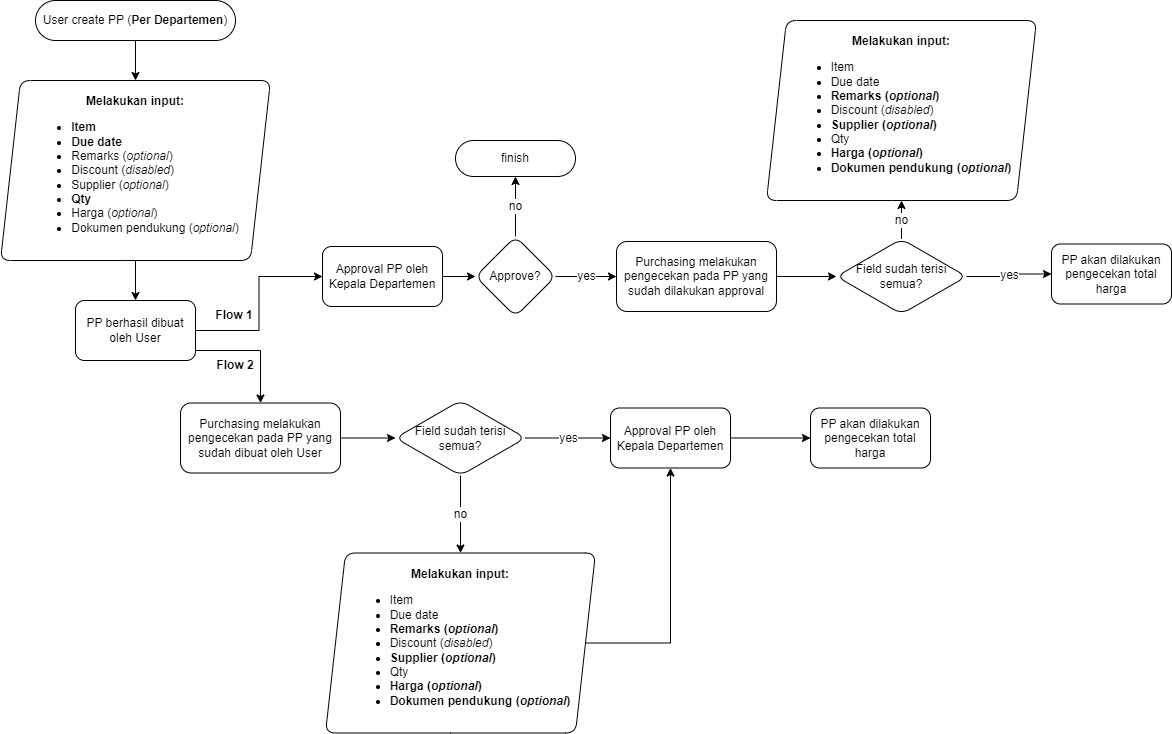

The diagram above was exported from draw.io. Its source (the exported page's mxGraphModel, read from the mxfile embedded in the PNG):
<mxGraphModel dx="782" dy="446" grid="1" gridSize="10" guides="1" tooltips="1" connect="1" arrows="1" fold="1" page="1" pageScale="1" pageWidth="827" pageHeight="1169" math="0" shadow="0">
  <root>
    <mxCell id="WIyWlLk6GJQsqaUBKTNV-0" />
    <mxCell id="WIyWlLk6GJQsqaUBKTNV-1" parent="WIyWlLk6GJQsqaUBKTNV-0" />
    <mxCell id="aNr-vO3CrXRcRgAcYdCc-5" value="" style="edgeStyle=orthogonalEdgeStyle;rounded=0;orthogonalLoop=1;jettySize=auto;html=1;fontSize=12;" edge="1" parent="WIyWlLk6GJQsqaUBKTNV-1" source="WIyWlLk6GJQsqaUBKTNV-3" target="aNr-vO3CrXRcRgAcYdCc-4">
      <mxGeometry relative="1" as="geometry" />
    </mxCell>
    <mxCell id="WIyWlLk6GJQsqaUBKTNV-3" value="User create PP (&lt;b&gt;Per Departemen&lt;/b&gt;)" style="rounded=1;whiteSpace=wrap;html=1;fontSize=12;glass=0;strokeWidth=1;shadow=0;arcSize=50;" parent="WIyWlLk6GJQsqaUBKTNV-1" vertex="1">
      <mxGeometry x="80" y="80" width="200" height="40" as="geometry" />
    </mxCell>
    <mxCell id="aNr-vO3CrXRcRgAcYdCc-8" value="" style="edgeStyle=orthogonalEdgeStyle;rounded=0;orthogonalLoop=1;jettySize=auto;html=1;fontSize=12;" edge="1" parent="WIyWlLk6GJQsqaUBKTNV-1" source="aNr-vO3CrXRcRgAcYdCc-4" target="aNr-vO3CrXRcRgAcYdCc-7">
      <mxGeometry relative="1" as="geometry" />
    </mxCell>
    <mxCell id="aNr-vO3CrXRcRgAcYdCc-4" value="&lt;div style=&quot;&quot;&gt;&lt;span style=&quot;background-color: initial;&quot;&gt;&lt;b&gt;Melakukan input:&lt;/b&gt;&lt;/span&gt;&lt;/div&gt;&lt;ul style=&quot;text-align: left;&quot;&gt;&lt;li&gt;&lt;b&gt;Item&lt;/b&gt;&lt;/li&gt;&lt;li&gt;&lt;b&gt;Due date&lt;/b&gt;&lt;/li&gt;&lt;li&gt;Remarks (&lt;i&gt;optional&lt;/i&gt;)&lt;/li&gt;&lt;li&gt;Discount (&lt;i&gt;disabled&lt;/i&gt;)&lt;/li&gt;&lt;li&gt;Supplier (&lt;i&gt;optional&lt;/i&gt;)&lt;/li&gt;&lt;li&gt;&lt;b&gt;Qty&lt;/b&gt;&lt;/li&gt;&lt;li&gt;Harga (&lt;i&gt;optional&lt;/i&gt;)&lt;/li&gt;&lt;li&gt;Dokumen pendukung (&lt;i&gt;optional&lt;/i&gt;)&lt;/li&gt;&lt;/ul&gt;" style="shape=parallelogram;perimeter=parallelogramPerimeter;whiteSpace=wrap;html=1;fixedSize=1;rounded=1;glass=0;strokeWidth=1;shadow=0;" vertex="1" parent="WIyWlLk6GJQsqaUBKTNV-1">
      <mxGeometry x="45" y="160" width="270" height="180" as="geometry" />
    </mxCell>
    <mxCell id="aNr-vO3CrXRcRgAcYdCc-10" value="" style="edgeStyle=orthogonalEdgeStyle;rounded=0;orthogonalLoop=1;jettySize=auto;html=1;fontSize=12;" edge="1" parent="WIyWlLk6GJQsqaUBKTNV-1" target="aNr-vO3CrXRcRgAcYdCc-9">
      <mxGeometry relative="1" as="geometry">
        <mxPoint x="185" y="430" as="sourcePoint" />
        <Array as="points">
          <mxPoint x="305" y="430" />
        </Array>
      </mxGeometry>
    </mxCell>
    <mxCell id="aNr-vO3CrXRcRgAcYdCc-23" value="" style="edgeStyle=orthogonalEdgeStyle;rounded=0;orthogonalLoop=1;jettySize=auto;html=1;fontSize=12;" edge="1" parent="WIyWlLk6GJQsqaUBKTNV-1" source="aNr-vO3CrXRcRgAcYdCc-7" target="aNr-vO3CrXRcRgAcYdCc-22">
      <mxGeometry relative="1" as="geometry" />
    </mxCell>
    <mxCell id="aNr-vO3CrXRcRgAcYdCc-7" value="PP berhasil dibuat oleh User" style="whiteSpace=wrap;html=1;rounded=1;glass=0;strokeWidth=1;shadow=0;" vertex="1" parent="WIyWlLk6GJQsqaUBKTNV-1">
      <mxGeometry x="120" y="380" width="120" height="60" as="geometry" />
    </mxCell>
    <mxCell id="aNr-vO3CrXRcRgAcYdCc-12" value="" style="edgeStyle=orthogonalEdgeStyle;rounded=0;orthogonalLoop=1;jettySize=auto;html=1;fontSize=12;" edge="1" parent="WIyWlLk6GJQsqaUBKTNV-1" source="aNr-vO3CrXRcRgAcYdCc-9" target="aNr-vO3CrXRcRgAcYdCc-11">
      <mxGeometry relative="1" as="geometry" />
    </mxCell>
    <mxCell id="aNr-vO3CrXRcRgAcYdCc-9" value="Purchasing melakukan pengecekan pada PP yang sudah dibuat oleh User" style="whiteSpace=wrap;html=1;rounded=1;glass=0;strokeWidth=1;shadow=0;" vertex="1" parent="WIyWlLk6GJQsqaUBKTNV-1">
      <mxGeometry x="225" y="482.5" width="160" height="70" as="geometry" />
    </mxCell>
    <mxCell id="aNr-vO3CrXRcRgAcYdCc-14" value="yes" style="edgeStyle=orthogonalEdgeStyle;rounded=0;orthogonalLoop=1;jettySize=auto;html=1;fontSize=12;" edge="1" parent="WIyWlLk6GJQsqaUBKTNV-1" source="aNr-vO3CrXRcRgAcYdCc-11" target="aNr-vO3CrXRcRgAcYdCc-13">
      <mxGeometry relative="1" as="geometry" />
    </mxCell>
    <mxCell id="aNr-vO3CrXRcRgAcYdCc-18" value="no" style="edgeStyle=orthogonalEdgeStyle;rounded=0;orthogonalLoop=1;jettySize=auto;html=1;fontSize=12;" edge="1" parent="WIyWlLk6GJQsqaUBKTNV-1" source="aNr-vO3CrXRcRgAcYdCc-11" target="aNr-vO3CrXRcRgAcYdCc-19">
      <mxGeometry relative="1" as="geometry">
        <mxPoint x="505" y="642.5" as="targetPoint" />
      </mxGeometry>
    </mxCell>
    <mxCell id="aNr-vO3CrXRcRgAcYdCc-11" value="Field sudah terisi semua?" style="rhombus;whiteSpace=wrap;html=1;rounded=1;glass=0;strokeWidth=1;shadow=0;" vertex="1" parent="WIyWlLk6GJQsqaUBKTNV-1">
      <mxGeometry x="440" y="480" width="130" height="75" as="geometry" />
    </mxCell>
    <mxCell id="aNr-vO3CrXRcRgAcYdCc-46" value="" style="edgeStyle=orthogonalEdgeStyle;rounded=0;orthogonalLoop=1;jettySize=auto;html=1;fontSize=12;" edge="1" parent="WIyWlLk6GJQsqaUBKTNV-1" source="aNr-vO3CrXRcRgAcYdCc-13" target="aNr-vO3CrXRcRgAcYdCc-45">
      <mxGeometry relative="1" as="geometry" />
    </mxCell>
    <mxCell id="aNr-vO3CrXRcRgAcYdCc-13" value="Approval PP oleh Kepala Departemen" style="whiteSpace=wrap;html=1;rounded=1;glass=0;strokeWidth=1;shadow=0;" vertex="1" parent="WIyWlLk6GJQsqaUBKTNV-1">
      <mxGeometry x="655" y="487.5" width="120" height="60" as="geometry" />
    </mxCell>
    <mxCell id="aNr-vO3CrXRcRgAcYdCc-34" value="" style="edgeStyle=orthogonalEdgeStyle;rounded=0;orthogonalLoop=1;jettySize=auto;html=1;fontSize=12;entryX=0.5;entryY=1;entryDx=0;entryDy=0;" edge="1" parent="WIyWlLk6GJQsqaUBKTNV-1" source="aNr-vO3CrXRcRgAcYdCc-19" target="aNr-vO3CrXRcRgAcYdCc-13">
      <mxGeometry relative="1" as="geometry">
        <mxPoint x="725" y="562.5" as="targetPoint" />
      </mxGeometry>
    </mxCell>
    <mxCell id="aNr-vO3CrXRcRgAcYdCc-19" value="&lt;div style=&quot;&quot;&gt;&lt;span style=&quot;background-color: initial;&quot;&gt;&lt;b&gt;Melakukan input:&lt;/b&gt;&lt;/span&gt;&lt;/div&gt;&lt;ul style=&quot;text-align: left;&quot;&gt;&lt;li&gt;Item&lt;/li&gt;&lt;li&gt;Due date&lt;/li&gt;&lt;li&gt;&lt;b&gt;Remarks (&lt;i&gt;optional&lt;/i&gt;)&lt;/b&gt;&lt;/li&gt;&lt;li&gt;Discount (&lt;i&gt;disabled&lt;/i&gt;)&lt;/li&gt;&lt;li&gt;&lt;b&gt;Supplier (&lt;i&gt;optional&lt;/i&gt;)&lt;/b&gt;&lt;/li&gt;&lt;li&gt;Qty&lt;/li&gt;&lt;li&gt;&lt;b&gt;Harga (&lt;i&gt;optional&lt;/i&gt;)&lt;/b&gt;&lt;/li&gt;&lt;li&gt;&lt;b&gt;Dokumen pendukung (&lt;i&gt;optional&lt;/i&gt;)&lt;/b&gt;&lt;/li&gt;&lt;/ul&gt;" style="shape=parallelogram;perimeter=parallelogramPerimeter;whiteSpace=wrap;html=1;fixedSize=1;rounded=1;glass=0;strokeWidth=1;shadow=0;" vertex="1" parent="WIyWlLk6GJQsqaUBKTNV-1">
      <mxGeometry x="370" y="632.5" width="270" height="180" as="geometry" />
    </mxCell>
    <mxCell id="aNr-vO3CrXRcRgAcYdCc-39" value="" style="edgeStyle=orthogonalEdgeStyle;rounded=0;orthogonalLoop=1;jettySize=auto;html=1;fontSize=12;" edge="1" parent="WIyWlLk6GJQsqaUBKTNV-1" source="aNr-vO3CrXRcRgAcYdCc-22" target="aNr-vO3CrXRcRgAcYdCc-38">
      <mxGeometry relative="1" as="geometry" />
    </mxCell>
    <mxCell id="aNr-vO3CrXRcRgAcYdCc-22" value="Approval PP oleh Kepala Departemen" style="whiteSpace=wrap;html=1;rounded=1;glass=0;strokeWidth=1;shadow=0;" vertex="1" parent="WIyWlLk6GJQsqaUBKTNV-1">
      <mxGeometry x="367" y="326" width="120" height="60" as="geometry" />
    </mxCell>
    <mxCell id="aNr-vO3CrXRcRgAcYdCc-24" value="" style="edgeStyle=orthogonalEdgeStyle;rounded=0;orthogonalLoop=1;jettySize=auto;html=1;fontSize=12;" edge="1" parent="WIyWlLk6GJQsqaUBKTNV-1" source="aNr-vO3CrXRcRgAcYdCc-25" target="aNr-vO3CrXRcRgAcYdCc-28">
      <mxGeometry relative="1" as="geometry" />
    </mxCell>
    <mxCell id="aNr-vO3CrXRcRgAcYdCc-25" value="Purchasing melakukan pengecekan pada PP yang sudah dilakukan approval" style="whiteSpace=wrap;html=1;rounded=1;glass=0;strokeWidth=1;shadow=0;" vertex="1" parent="WIyWlLk6GJQsqaUBKTNV-1">
      <mxGeometry x="661" y="321" width="160" height="70" as="geometry" />
    </mxCell>
    <mxCell id="aNr-vO3CrXRcRgAcYdCc-26" value="yes" style="edgeStyle=orthogonalEdgeStyle;rounded=0;orthogonalLoop=1;jettySize=auto;html=1;fontSize=12;" edge="1" parent="WIyWlLk6GJQsqaUBKTNV-1" source="aNr-vO3CrXRcRgAcYdCc-28" target="aNr-vO3CrXRcRgAcYdCc-29">
      <mxGeometry relative="1" as="geometry" />
    </mxCell>
    <mxCell id="aNr-vO3CrXRcRgAcYdCc-27" value="no" style="edgeStyle=orthogonalEdgeStyle;rounded=0;orthogonalLoop=1;jettySize=auto;html=1;fontSize=12;" edge="1" parent="WIyWlLk6GJQsqaUBKTNV-1" source="aNr-vO3CrXRcRgAcYdCc-28" target="aNr-vO3CrXRcRgAcYdCc-30">
      <mxGeometry relative="1" as="geometry">
        <mxPoint x="899" y="532.5" as="targetPoint" />
      </mxGeometry>
    </mxCell>
    <mxCell id="aNr-vO3CrXRcRgAcYdCc-28" value="Field sudah terisi semua?" style="rhombus;whiteSpace=wrap;html=1;rounded=1;glass=0;strokeWidth=1;shadow=0;" vertex="1" parent="WIyWlLk6GJQsqaUBKTNV-1">
      <mxGeometry x="881" y="318.5" width="130" height="75" as="geometry" />
    </mxCell>
    <mxCell id="aNr-vO3CrXRcRgAcYdCc-29" value="PP akan dilakukan pengecekan total harga" style="whiteSpace=wrap;html=1;rounded=1;glass=0;strokeWidth=1;shadow=0;" vertex="1" parent="WIyWlLk6GJQsqaUBKTNV-1">
      <mxGeometry x="1096" y="323.5" width="120" height="60" as="geometry" />
    </mxCell>
    <mxCell id="aNr-vO3CrXRcRgAcYdCc-30" value="&lt;div style=&quot;&quot;&gt;&lt;span style=&quot;background-color: initial;&quot;&gt;&lt;b&gt;Melakukan input:&lt;/b&gt;&lt;/span&gt;&lt;/div&gt;&lt;ul style=&quot;text-align: left;&quot;&gt;&lt;li&gt;Item&lt;/li&gt;&lt;li&gt;Due date&lt;/li&gt;&lt;li&gt;&lt;b&gt;Remarks (&lt;i&gt;optional&lt;/i&gt;)&lt;/b&gt;&lt;/li&gt;&lt;li&gt;Discount (&lt;i&gt;disabled&lt;/i&gt;)&lt;/li&gt;&lt;li&gt;&lt;b&gt;Supplier (&lt;i&gt;optional&lt;/i&gt;)&lt;/b&gt;&lt;/li&gt;&lt;li&gt;Qty&lt;/li&gt;&lt;li&gt;&lt;b&gt;Harga (&lt;i&gt;optional&lt;/i&gt;)&lt;/b&gt;&lt;/li&gt;&lt;li&gt;&lt;b&gt;Dokumen pendukung (&lt;i&gt;optional&lt;/i&gt;)&lt;/b&gt;&lt;/li&gt;&lt;/ul&gt;" style="shape=parallelogram;perimeter=parallelogramPerimeter;whiteSpace=wrap;html=1;fixedSize=1;rounded=1;glass=0;strokeWidth=1;shadow=0;" vertex="1" parent="WIyWlLk6GJQsqaUBKTNV-1">
      <mxGeometry x="811" y="100" width="270" height="180" as="geometry" />
    </mxCell>
    <mxCell id="aNr-vO3CrXRcRgAcYdCc-32" value="Flow 1" style="text;html=1;strokeColor=none;fillColor=none;align=center;verticalAlign=middle;whiteSpace=wrap;rounded=0;fontSize=12;fontStyle=1" vertex="1" parent="WIyWlLk6GJQsqaUBKTNV-1">
      <mxGeometry x="249" y="380" width="60" height="30" as="geometry" />
    </mxCell>
    <mxCell id="aNr-vO3CrXRcRgAcYdCc-35" value="Flow 2" style="text;html=1;strokeColor=none;fillColor=none;align=center;verticalAlign=middle;whiteSpace=wrap;rounded=0;fontSize=12;fontStyle=1" vertex="1" parent="WIyWlLk6GJQsqaUBKTNV-1">
      <mxGeometry x="250" y="430" width="60" height="30" as="geometry" />
    </mxCell>
    <mxCell id="aNr-vO3CrXRcRgAcYdCc-40" value="yes" style="edgeStyle=orthogonalEdgeStyle;rounded=0;orthogonalLoop=1;jettySize=auto;html=1;fontSize=12;" edge="1" parent="WIyWlLk6GJQsqaUBKTNV-1" source="aNr-vO3CrXRcRgAcYdCc-38" target="aNr-vO3CrXRcRgAcYdCc-25">
      <mxGeometry relative="1" as="geometry" />
    </mxCell>
    <mxCell id="aNr-vO3CrXRcRgAcYdCc-44" value="no" style="edgeStyle=orthogonalEdgeStyle;rounded=0;orthogonalLoop=1;jettySize=auto;html=1;fontSize=12;" edge="1" parent="WIyWlLk6GJQsqaUBKTNV-1" source="aNr-vO3CrXRcRgAcYdCc-38" target="aNr-vO3CrXRcRgAcYdCc-43">
      <mxGeometry relative="1" as="geometry" />
    </mxCell>
    <mxCell id="aNr-vO3CrXRcRgAcYdCc-38" value="Approve?" style="rhombus;whiteSpace=wrap;html=1;rounded=1;glass=0;strokeWidth=1;shadow=0;" vertex="1" parent="WIyWlLk6GJQsqaUBKTNV-1">
      <mxGeometry x="520" y="316" width="80" height="80" as="geometry" />
    </mxCell>
    <mxCell id="aNr-vO3CrXRcRgAcYdCc-43" value="finish" style="whiteSpace=wrap;html=1;rounded=1;glass=0;strokeWidth=1;shadow=0;arcSize=50;" vertex="1" parent="WIyWlLk6GJQsqaUBKTNV-1">
      <mxGeometry x="500" y="220" width="120" height="36" as="geometry" />
    </mxCell>
    <mxCell id="aNr-vO3CrXRcRgAcYdCc-45" value="PP akan dilakukan pengecekan total harga" style="whiteSpace=wrap;html=1;rounded=1;glass=0;strokeWidth=1;shadow=0;" vertex="1" parent="WIyWlLk6GJQsqaUBKTNV-1">
      <mxGeometry x="855" y="487.5" width="120" height="60" as="geometry" />
    </mxCell>
  </root>
</mxGraphModel>